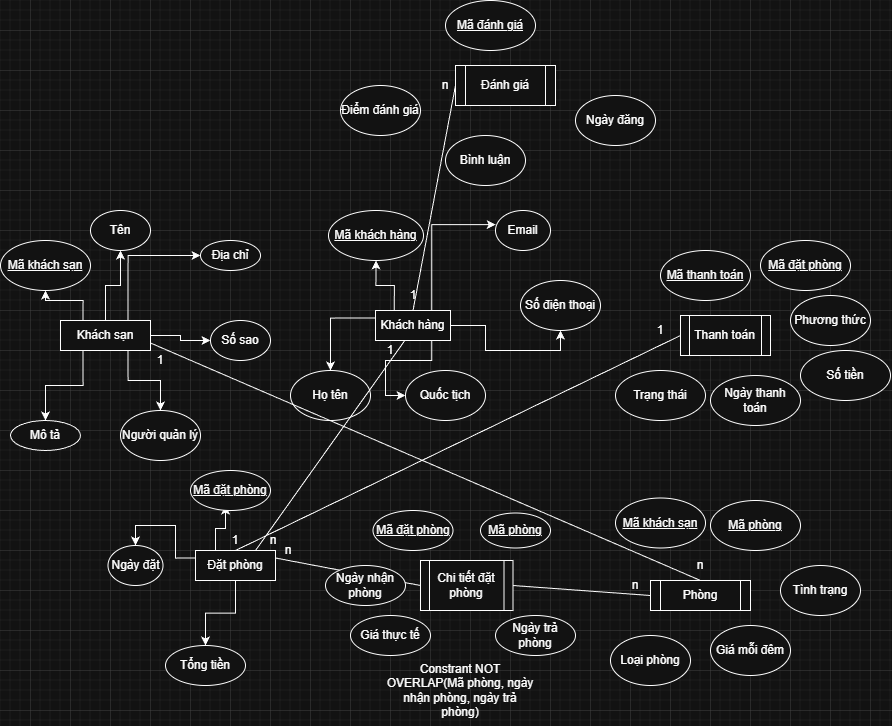

The diagram above was exported from draw.io. Its source (the exported page's mxGraphModel, read from the mxfile embedded in the PNG):
<mxGraphModel dx="1489" dy="1994" grid="1" gridSize="10" guides="1" tooltips="1" connect="1" arrows="1" fold="1" page="1" pageScale="1" pageWidth="850" pageHeight="1100" math="0" shadow="0">
  <root>
    <mxCell id="0" />
    <mxCell id="1" parent="0" />
    <mxCell id="SB707mcZO8D8uMMHaEAV-21" edge="1" parent="1" source="SB707mcZO8D8uMMHaEAV-1" style="edgeStyle=orthogonalEdgeStyle;rounded=0;orthogonalLoop=1;jettySize=auto;html=1;exitX=0.25;exitY=0;exitDx=0;exitDy=0;entryX=0.5;entryY=1;entryDx=0;entryDy=0;" target="SB707mcZO8D8uMMHaEAV-10">
      <mxGeometry relative="1" as="geometry" />
    </mxCell>
    <mxCell id="SB707mcZO8D8uMMHaEAV-22" edge="1" parent="1" source="SB707mcZO8D8uMMHaEAV-1" style="edgeStyle=orthogonalEdgeStyle;rounded=0;orthogonalLoop=1;jettySize=auto;html=1;exitX=0.5;exitY=0;exitDx=0;exitDy=0;entryX=0.5;entryY=1;entryDx=0;entryDy=0;" target="SB707mcZO8D8uMMHaEAV-12">
      <mxGeometry relative="1" as="geometry" />
    </mxCell>
    <mxCell id="SB707mcZO8D8uMMHaEAV-23" edge="1" parent="1" source="SB707mcZO8D8uMMHaEAV-1" style="edgeStyle=orthogonalEdgeStyle;rounded=0;orthogonalLoop=1;jettySize=auto;html=1;exitX=0.75;exitY=0;exitDx=0;exitDy=0;entryX=0;entryY=0.5;entryDx=0;entryDy=0;" target="SB707mcZO8D8uMMHaEAV-13">
      <mxGeometry relative="1" as="geometry" />
    </mxCell>
    <mxCell id="SB707mcZO8D8uMMHaEAV-24" edge="1" parent="1" source="SB707mcZO8D8uMMHaEAV-1" style="edgeStyle=orthogonalEdgeStyle;rounded=0;orthogonalLoop=1;jettySize=auto;html=1;exitX=1;exitY=0.5;exitDx=0;exitDy=0;entryX=0;entryY=0.5;entryDx=0;entryDy=0;" target="SB707mcZO8D8uMMHaEAV-14">
      <mxGeometry relative="1" as="geometry" />
    </mxCell>
    <mxCell id="SB707mcZO8D8uMMHaEAV-25" edge="1" parent="1" source="SB707mcZO8D8uMMHaEAV-1" style="edgeStyle=orthogonalEdgeStyle;rounded=0;orthogonalLoop=1;jettySize=auto;html=1;exitX=0.75;exitY=1;exitDx=0;exitDy=0;entryX=0.5;entryY=0;entryDx=0;entryDy=0;" target="SB707mcZO8D8uMMHaEAV-15">
      <mxGeometry relative="1" as="geometry" />
    </mxCell>
    <mxCell id="SB707mcZO8D8uMMHaEAV-26" edge="1" parent="1" source="SB707mcZO8D8uMMHaEAV-1" style="edgeStyle=orthogonalEdgeStyle;rounded=0;orthogonalLoop=1;jettySize=auto;html=1;exitX=0.25;exitY=1;exitDx=0;exitDy=0;entryX=0.5;entryY=0;entryDx=0;entryDy=0;" target="SB707mcZO8D8uMMHaEAV-16">
      <mxGeometry relative="1" as="geometry" />
    </mxCell>
    <mxCell id="SB707mcZO8D8uMMHaEAV-1" parent="1" style="rounded=0;whiteSpace=wrap;html=1;" value="Khách sạn" vertex="1">
      <mxGeometry height="30" width="90" x="70" y="130" as="geometry" />
    </mxCell>
    <mxCell id="SB707mcZO8D8uMMHaEAV-29" edge="1" parent="1" source="SB707mcZO8D8uMMHaEAV-2" style="edgeStyle=orthogonalEdgeStyle;rounded=0;orthogonalLoop=1;jettySize=auto;html=1;exitX=1;exitY=0.5;exitDx=0;exitDy=0;entryX=0.5;entryY=1;entryDx=0;entryDy=0;" target="SB707mcZO8D8uMMHaEAV-17">
      <mxGeometry relative="1" as="geometry" />
    </mxCell>
    <mxCell id="SB707mcZO8D8uMMHaEAV-30" edge="1" parent="1" source="SB707mcZO8D8uMMHaEAV-2" style="edgeStyle=orthogonalEdgeStyle;rounded=0;orthogonalLoop=1;jettySize=auto;html=1;exitX=0;exitY=0.25;exitDx=0;exitDy=0;entryX=0.5;entryY=0;entryDx=0;entryDy=0;" target="SB707mcZO8D8uMMHaEAV-19">
      <mxGeometry relative="1" as="geometry" />
    </mxCell>
    <mxCell id="SB707mcZO8D8uMMHaEAV-31" edge="1" parent="1" source="SB707mcZO8D8uMMHaEAV-2" style="edgeStyle=orthogonalEdgeStyle;rounded=0;orthogonalLoop=1;jettySize=auto;html=1;exitX=0.75;exitY=1;exitDx=0;exitDy=0;entryX=0;entryY=0.5;entryDx=0;entryDy=0;" target="SB707mcZO8D8uMMHaEAV-18">
      <mxGeometry relative="1" as="geometry" />
    </mxCell>
    <mxCell id="SB707mcZO8D8uMMHaEAV-2" parent="1" style="rounded=0;whiteSpace=wrap;html=1;" value="Khách hàng" vertex="1">
      <mxGeometry height="30" width="75" x="385" y="120" as="geometry" />
    </mxCell>
    <mxCell id="SB707mcZO8D8uMMHaEAV-7" parent="1" style="shape=process;whiteSpace=wrap;html=1;backgroundOutline=1;" value="Phòng" vertex="1">
      <mxGeometry height="30" width="100" x="660" y="390" as="geometry" />
    </mxCell>
    <mxCell id="SB707mcZO8D8uMMHaEAV-8" parent="1" style="shape=process;whiteSpace=wrap;html=1;backgroundOutline=1;" value="Thanh toán" vertex="1">
      <mxGeometry height="40" width="90" x="690" y="125" as="geometry" />
    </mxCell>
    <mxCell id="SB707mcZO8D8uMMHaEAV-9" parent="1" style="shape=process;whiteSpace=wrap;html=1;backgroundOutline=1;" value="Đánh giá" vertex="1">
      <mxGeometry height="40" width="100" x="465" y="-125" as="geometry" />
    </mxCell>
    <mxCell id="SB707mcZO8D8uMMHaEAV-10" parent="1" style="ellipse;whiteSpace=wrap;html=1;fontStyle=4" value="Mã khách sạn" vertex="1">
      <mxGeometry height="50" width="90" x="10" y="50" as="geometry" />
    </mxCell>
    <mxCell id="SB707mcZO8D8uMMHaEAV-11" parent="1" style="ellipse;whiteSpace=wrap;html=1;fontStyle=4" value="Mã khách hàng" vertex="1">
      <mxGeometry height="50" width="95" x="338" y="20" as="geometry" />
    </mxCell>
    <mxCell id="SB707mcZO8D8uMMHaEAV-12" parent="1" style="ellipse;whiteSpace=wrap;html=1;" value="Tên" vertex="1">
      <mxGeometry height="40" width="60" x="100" y="20" as="geometry" />
    </mxCell>
    <mxCell id="SB707mcZO8D8uMMHaEAV-13" parent="1" style="ellipse;whiteSpace=wrap;html=1;" value="Địa chỉ" vertex="1">
      <mxGeometry height="30" width="60" x="210" y="50" as="geometry" />
    </mxCell>
    <mxCell id="SB707mcZO8D8uMMHaEAV-14" parent="1" style="ellipse;whiteSpace=wrap;html=1;" value="Số sao" vertex="1">
      <mxGeometry height="40" width="60" x="220" y="130" as="geometry" />
    </mxCell>
    <mxCell id="SB707mcZO8D8uMMHaEAV-15" parent="1" style="ellipse;whiteSpace=wrap;html=1;" value="Người quản lý" vertex="1">
      <mxGeometry height="50" width="80" x="130" y="220" as="geometry" />
    </mxCell>
    <mxCell id="SB707mcZO8D8uMMHaEAV-16" parent="1" style="ellipse;whiteSpace=wrap;html=1;" value="Mô tả" vertex="1">
      <mxGeometry height="30" width="70" x="20" y="230" as="geometry" />
    </mxCell>
    <mxCell id="SB707mcZO8D8uMMHaEAV-17" parent="1" style="ellipse;whiteSpace=wrap;html=1;" value="Số điện thoại" vertex="1">
      <mxGeometry height="50" width="80" x="530" y="90" as="geometry" />
    </mxCell>
    <mxCell id="SB707mcZO8D8uMMHaEAV-18" parent="1" style="ellipse;whiteSpace=wrap;html=1;" value="Quốc tịch" vertex="1">
      <mxGeometry height="50" width="80" x="415" y="180" as="geometry" />
    </mxCell>
    <mxCell id="SB707mcZO8D8uMMHaEAV-19" parent="1" style="ellipse;whiteSpace=wrap;html=1;" value="Họ tên" vertex="1">
      <mxGeometry height="50" width="80" x="300" y="180" as="geometry" />
    </mxCell>
    <mxCell id="SB707mcZO8D8uMMHaEAV-20" parent="1" style="ellipse;whiteSpace=wrap;html=1;" value="Email" vertex="1">
      <mxGeometry height="40" width="55" x="505" y="20" as="geometry" />
    </mxCell>
    <mxCell id="SB707mcZO8D8uMMHaEAV-27" edge="1" parent="1" source="SB707mcZO8D8uMMHaEAV-2" style="edgeStyle=orthogonalEdgeStyle;rounded=0;orthogonalLoop=1;jettySize=auto;html=1;exitX=0.25;exitY=0;exitDx=0;exitDy=0;entryX=0.5;entryY=1;entryDx=0;entryDy=0;" target="SB707mcZO8D8uMMHaEAV-11">
      <mxGeometry relative="1" as="geometry">
        <mxPoint x="360" y="100" as="targetPoint" />
      </mxGeometry>
    </mxCell>
    <mxCell id="SB707mcZO8D8uMMHaEAV-28" edge="1" parent="1" source="SB707mcZO8D8uMMHaEAV-2" style="edgeStyle=orthogonalEdgeStyle;rounded=0;orthogonalLoop=1;jettySize=auto;html=1;exitX=0.75;exitY=0;exitDx=0;exitDy=0;entryX=0.003;entryY=0.352;entryDx=0;entryDy=0;entryPerimeter=0;" target="SB707mcZO8D8uMMHaEAV-20">
      <mxGeometry relative="1" as="geometry" />
    </mxCell>
    <mxCell id="SB707mcZO8D8uMMHaEAV-46" edge="1" parent="1" source="SB707mcZO8D8uMMHaEAV-32" style="edgeStyle=orthogonalEdgeStyle;rounded=0;orthogonalLoop=1;jettySize=auto;html=1;exitX=0.25;exitY=0;exitDx=0;exitDy=0;entryX=0.5;entryY=1;entryDx=0;entryDy=0;">
      <mxGeometry relative="1" as="geometry">
        <mxPoint x="235" y="315" as="targetPoint" />
      </mxGeometry>
    </mxCell>
    <mxCell id="SB707mcZO8D8uMMHaEAV-47" edge="1" parent="1" source="SB707mcZO8D8uMMHaEAV-32" style="edgeStyle=orthogonalEdgeStyle;rounded=0;orthogonalLoop=1;jettySize=auto;html=1;exitX=0;exitY=0.25;exitDx=0;exitDy=0;entryX=0.5;entryY=0;entryDx=0;entryDy=0;" target="SB707mcZO8D8uMMHaEAV-37">
      <mxGeometry relative="1" as="geometry" />
    </mxCell>
    <mxCell id="SB707mcZO8D8uMMHaEAV-87" edge="1" parent="1" source="SB707mcZO8D8uMMHaEAV-32" style="edgeStyle=orthogonalEdgeStyle;rounded=0;orthogonalLoop=1;jettySize=auto;html=1;exitX=0.5;exitY=1;exitDx=0;exitDy=0;entryX=0.5;entryY=0;entryDx=0;entryDy=0;" target="SB707mcZO8D8uMMHaEAV-38">
      <mxGeometry relative="1" as="geometry" />
    </mxCell>
    <mxCell id="SB707mcZO8D8uMMHaEAV-32" parent="1" style="rounded=0;whiteSpace=wrap;html=1;" value="Đặt phòng" vertex="1">
      <mxGeometry height="30" width="80" x="205" y="360" as="geometry" />
    </mxCell>
    <mxCell id="SB707mcZO8D8uMMHaEAV-33" parent="1" style="ellipse;whiteSpace=wrap;html=1;fontStyle=4" value="Mã đặt phòng" vertex="1">
      <mxGeometry height="40" width="80" x="200" y="280" as="geometry" />
    </mxCell>
    <mxCell id="SB707mcZO8D8uMMHaEAV-37" parent="1" style="ellipse;whiteSpace=wrap;html=1;" value="Ngày đặt" vertex="1">
      <mxGeometry height="40" width="55" x="117.5" y="355" as="geometry" />
    </mxCell>
    <mxCell id="SB707mcZO8D8uMMHaEAV-38" parent="1" style="ellipse;whiteSpace=wrap;html=1;" value="Tổng tiền" vertex="1">
      <mxGeometry height="40" width="80" x="175" y="455" as="geometry" />
    </mxCell>
    <mxCell id="SB707mcZO8D8uMMHaEAV-48" parent="1" style="ellipse;whiteSpace=wrap;html=1;fontStyle=4" value="Mã khách sạn" vertex="1">
      <mxGeometry height="50" width="90" x="625" y="307.5" as="geometry" />
    </mxCell>
    <mxCell id="SB707mcZO8D8uMMHaEAV-49" parent="1" style="ellipse;whiteSpace=wrap;html=1;fontStyle=4" value="Mã phòng" vertex="1">
      <mxGeometry height="50" width="90" x="720" y="310" as="geometry" />
    </mxCell>
    <mxCell id="SB707mcZO8D8uMMHaEAV-50" parent="1" style="ellipse;whiteSpace=wrap;html=1;" value="Giá mỗi đêm" vertex="1">
      <mxGeometry height="50" width="80" x="720" y="435" as="geometry" />
    </mxCell>
    <mxCell id="SB707mcZO8D8uMMHaEAV-51" parent="1" style="ellipse;whiteSpace=wrap;html=1;" value="Loại phòng" vertex="1">
      <mxGeometry height="50" width="80" x="620" y="445" as="geometry" />
    </mxCell>
    <mxCell id="SB707mcZO8D8uMMHaEAV-52" parent="1" style="ellipse;whiteSpace=wrap;html=1;" value="Tình trạng" vertex="1">
      <mxGeometry height="50" width="80" x="790" y="375" as="geometry" />
    </mxCell>
    <mxCell id="SB707mcZO8D8uMMHaEAV-53" parent="1" style="ellipse;whiteSpace=wrap;html=1;fontStyle=4" value="Mã thanh toán" vertex="1">
      <mxGeometry height="50" width="90" x="670" y="60" as="geometry" />
    </mxCell>
    <mxCell id="SB707mcZO8D8uMMHaEAV-54" parent="1" style="ellipse;whiteSpace=wrap;html=1;fontStyle=4" value="Mã đặt phòng" vertex="1">
      <mxGeometry height="50" width="90" x="770" y="50" as="geometry" />
    </mxCell>
    <mxCell id="SB707mcZO8D8uMMHaEAV-55" parent="1" style="ellipse;whiteSpace=wrap;html=1;" value="Ngày thanh toán" vertex="1">
      <mxGeometry height="50" width="90" x="720" y="185" as="geometry" />
    </mxCell>
    <mxCell id="SB707mcZO8D8uMMHaEAV-56" parent="1" style="ellipse;whiteSpace=wrap;html=1;" value="Phương thức" vertex="1">
      <mxGeometry height="50" width="80" x="800" y="105" as="geometry" />
    </mxCell>
    <mxCell id="SB707mcZO8D8uMMHaEAV-57" parent="1" style="ellipse;whiteSpace=wrap;html=1;" value="Trạng thái" vertex="1">
      <mxGeometry height="50" width="90" x="625" y="180" as="geometry" />
    </mxCell>
    <mxCell id="SB707mcZO8D8uMMHaEAV-58" parent="1" style="ellipse;whiteSpace=wrap;html=1;" value="Số tiền" vertex="1">
      <mxGeometry height="50" width="90" x="810" y="160" as="geometry" />
    </mxCell>
    <mxCell id="SB707mcZO8D8uMMHaEAV-59" parent="1" style="ellipse;whiteSpace=wrap;html=1;fontStyle=4" value="Mã đánh giá" vertex="1">
      <mxGeometry height="50" width="90" x="455" y="-190" as="geometry" />
    </mxCell>
    <mxCell id="SB707mcZO8D8uMMHaEAV-60" parent="1" style="ellipse;whiteSpace=wrap;html=1;" value="Ngày đăng" vertex="1">
      <mxGeometry height="50" width="80" x="585" y="-95" as="geometry" />
    </mxCell>
    <mxCell id="SB707mcZO8D8uMMHaEAV-61" parent="1" style="ellipse;whiteSpace=wrap;html=1;" value="Bình luận" vertex="1">
      <mxGeometry height="50" width="80" x="455" y="-55" as="geometry" />
    </mxCell>
    <mxCell id="SB707mcZO8D8uMMHaEAV-62" parent="1" style="ellipse;whiteSpace=wrap;html=1;" value="Điểm đánh giá" vertex="1">
      <mxGeometry height="50" width="80" x="350" y="-105" as="geometry" />
    </mxCell>
    <mxCell id="SB707mcZO8D8uMMHaEAV-63" parent="1" style="shape=process;whiteSpace=wrap;html=1;backgroundOutline=1;" value="Chi tiết đặt phòng" vertex="1">
      <mxGeometry height="50" width="92.5" x="430" y="370" as="geometry" />
    </mxCell>
    <mxCell id="SB707mcZO8D8uMMHaEAV-64" edge="1" parent="1" source="SB707mcZO8D8uMMHaEAV-32" style="endArrow=none;html=1;rounded=0;entryX=0;entryY=0.5;entryDx=0;entryDy=0;exitX=1;exitY=0.25;exitDx=0;exitDy=0;" target="SB707mcZO8D8uMMHaEAV-63" value="">
      <mxGeometry height="50" relative="1" width="50" as="geometry">
        <mxPoint x="375" y="395" as="sourcePoint" />
        <mxPoint x="405" y="410" as="targetPoint" />
      </mxGeometry>
    </mxCell>
    <mxCell id="SB707mcZO8D8uMMHaEAV-65" parent="1" style="text;html=1;whiteSpace=wrap;strokeColor=none;fillColor=none;align=center;verticalAlign=middle;rounded=0;" value="n" vertex="1">
      <mxGeometry height="10" width="30" x="283" y="355" as="geometry" />
    </mxCell>
    <mxCell id="SB707mcZO8D8uMMHaEAV-66" edge="1" parent="1" source="SB707mcZO8D8uMMHaEAV-63" style="endArrow=none;html=1;rounded=0;entryX=0;entryY=0.5;entryDx=0;entryDy=0;exitX=1;exitY=0.5;exitDx=0;exitDy=0;" target="SB707mcZO8D8uMMHaEAV-7" value="">
      <mxGeometry height="50" relative="1" width="50" as="geometry">
        <mxPoint x="400" y="380" as="sourcePoint" />
        <mxPoint x="450" y="330" as="targetPoint" />
      </mxGeometry>
    </mxCell>
    <mxCell id="SB707mcZO8D8uMMHaEAV-67" parent="1" style="text;html=1;whiteSpace=wrap;strokeColor=none;fillColor=none;align=center;verticalAlign=middle;rounded=0;" value="n" vertex="1">
      <mxGeometry height="30" width="60" x="615" y="380" as="geometry" />
    </mxCell>
    <mxCell id="SB707mcZO8D8uMMHaEAV-68" edge="1" parent="1" source="SB707mcZO8D8uMMHaEAV-32" style="endArrow=none;html=1;rounded=0;entryX=0;entryY=0.5;entryDx=0;entryDy=0;exitX=0.5;exitY=0;exitDx=0;exitDy=0;" target="SB707mcZO8D8uMMHaEAV-8" value="">
      <mxGeometry height="50" relative="1" width="50" as="geometry">
        <mxPoint x="400" y="380" as="sourcePoint" />
        <mxPoint x="450" y="330" as="targetPoint" />
      </mxGeometry>
    </mxCell>
    <mxCell id="SB707mcZO8D8uMMHaEAV-69" parent="1" style="text;html=1;whiteSpace=wrap;strokeColor=none;fillColor=none;align=center;verticalAlign=middle;rounded=0;" value="1" vertex="1">
      <mxGeometry height="30" width="60" x="640" y="125" as="geometry" />
    </mxCell>
    <mxCell id="SB707mcZO8D8uMMHaEAV-70" parent="1" style="text;html=1;whiteSpace=wrap;strokeColor=none;fillColor=none;align=center;verticalAlign=middle;rounded=0;" value="1" vertex="1">
      <mxGeometry height="10" width="20" x="235" y="345" as="geometry" />
    </mxCell>
    <mxCell id="SB707mcZO8D8uMMHaEAV-71" edge="1" parent="1" source="SB707mcZO8D8uMMHaEAV-2" style="endArrow=none;html=1;rounded=0;entryX=0;entryY=0.5;entryDx=0;entryDy=0;exitX=0.5;exitY=0;exitDx=0;exitDy=0;" target="SB707mcZO8D8uMMHaEAV-9" value="">
      <mxGeometry height="50" relative="1" width="50" as="geometry">
        <mxPoint x="400" y="-10" as="sourcePoint" />
        <mxPoint x="450" y="-60" as="targetPoint" />
      </mxGeometry>
    </mxCell>
    <mxCell id="SB707mcZO8D8uMMHaEAV-72" parent="1" style="text;html=1;whiteSpace=wrap;strokeColor=none;fillColor=none;align=center;verticalAlign=middle;rounded=0;" value="1" vertex="1">
      <mxGeometry height="30" width="60" x="392.5" y="90" as="geometry" />
    </mxCell>
    <mxCell id="SB707mcZO8D8uMMHaEAV-74" parent="1" style="text;html=1;whiteSpace=wrap;strokeColor=none;fillColor=none;align=center;verticalAlign=middle;rounded=0;" value="n" vertex="1">
      <mxGeometry height="30" width="60" x="425" y="-120" as="geometry" />
    </mxCell>
    <mxCell id="SB707mcZO8D8uMMHaEAV-75" edge="1" parent="1" source="SB707mcZO8D8uMMHaEAV-7" style="endArrow=none;html=1;rounded=0;entryX=1;entryY=0.75;entryDx=0;entryDy=0;exitX=0.5;exitY=0;exitDx=0;exitDy=0;" target="SB707mcZO8D8uMMHaEAV-1" value="">
      <mxGeometry height="50" relative="1" width="50" as="geometry">
        <mxPoint x="400" y="290" as="sourcePoint" />
        <mxPoint x="450" y="240" as="targetPoint" />
      </mxGeometry>
    </mxCell>
    <mxCell id="SB707mcZO8D8uMMHaEAV-76" parent="1" style="text;html=1;whiteSpace=wrap;strokeColor=none;fillColor=none;align=center;verticalAlign=middle;rounded=0;" value="1" vertex="1">
      <mxGeometry height="30" width="60" x="140" y="155" as="geometry" />
    </mxCell>
    <mxCell id="SB707mcZO8D8uMMHaEAV-77" parent="1" style="text;html=1;whiteSpace=wrap;strokeColor=none;fillColor=none;align=center;verticalAlign=middle;rounded=0;" value="n" vertex="1">
      <mxGeometry height="30" width="60" x="680" y="360" as="geometry" />
    </mxCell>
    <mxCell id="SB707mcZO8D8uMMHaEAV-78" edge="1" parent="1" source="SB707mcZO8D8uMMHaEAV-32" style="endArrow=none;html=1;rounded=0;entryX=0.387;entryY=1.013;entryDx=0;entryDy=0;entryPerimeter=0;exitX=0.75;exitY=0;exitDx=0;exitDy=0;" target="SB707mcZO8D8uMMHaEAV-2" value="">
      <mxGeometry height="50" relative="1" width="50" as="geometry">
        <mxPoint x="520" y="270" as="sourcePoint" />
        <mxPoint x="450" y="240" as="targetPoint" />
      </mxGeometry>
    </mxCell>
    <mxCell id="SB707mcZO8D8uMMHaEAV-81" parent="1" style="text;html=1;whiteSpace=wrap;strokeColor=none;fillColor=none;align=center;verticalAlign=middle;rounded=0;" value="1" vertex="1">
      <mxGeometry height="20" width="40" x="380" y="150" as="geometry" />
    </mxCell>
    <mxCell id="SB707mcZO8D8uMMHaEAV-82" parent="1" style="text;html=1;whiteSpace=wrap;strokeColor=none;fillColor=none;align=center;verticalAlign=middle;rounded=0;" value="n" vertex="1">
      <mxGeometry height="30" width="60" x="253" y="335" as="geometry" />
    </mxCell>
    <mxCell id="SB707mcZO8D8uMMHaEAV-84" parent="1" style="ellipse;whiteSpace=wrap;html=1;fontStyle=4" value="Mã đặt phòng" vertex="1">
      <mxGeometry height="40" width="80" x="382.5" y="320" as="geometry" />
    </mxCell>
    <mxCell id="SB707mcZO8D8uMMHaEAV-85" parent="1" style="ellipse;whiteSpace=wrap;html=1;fontStyle=4" value="Mã phòng" vertex="1">
      <mxGeometry height="35" width="70" x="490" y="322.5" as="geometry" />
    </mxCell>
    <mxCell id="SB707mcZO8D8uMMHaEAV-86" parent="1" style="ellipse;whiteSpace=wrap;html=1;" value="Giá thực tế" vertex="1">
      <mxGeometry height="40" width="80" x="360" y="425" as="geometry" />
    </mxCell>
    <mxCell id="SB707mcZO8D8uMMHaEAV-89" parent="1" style="ellipse;whiteSpace=wrap;html=1;" value="Ngày trả phòng" vertex="1">
      <mxGeometry height="40" width="80" x="505" y="425" as="geometry" />
    </mxCell>
    <mxCell id="SB707mcZO8D8uMMHaEAV-90" parent="1" style="ellipse;whiteSpace=wrap;html=1;" value="Ngày nhận phòng" vertex="1">
      <mxGeometry height="40" width="80" x="335" y="375" as="geometry" />
    </mxCell>
    <mxCell id="SB707mcZO8D8uMMHaEAV-91" parent="1" style="text;html=1;whiteSpace=wrap;strokeColor=none;fillColor=none;align=center;verticalAlign=middle;rounded=0;" value="Constrant NOT OVERLAP(Mã phòng, ngày nhận phòng, ngày trả phòng)" vertex="1">
      <mxGeometry height="70" width="150" x="395" y="465" as="geometry" />
    </mxCell>
  </root>
</mxGraphModel>